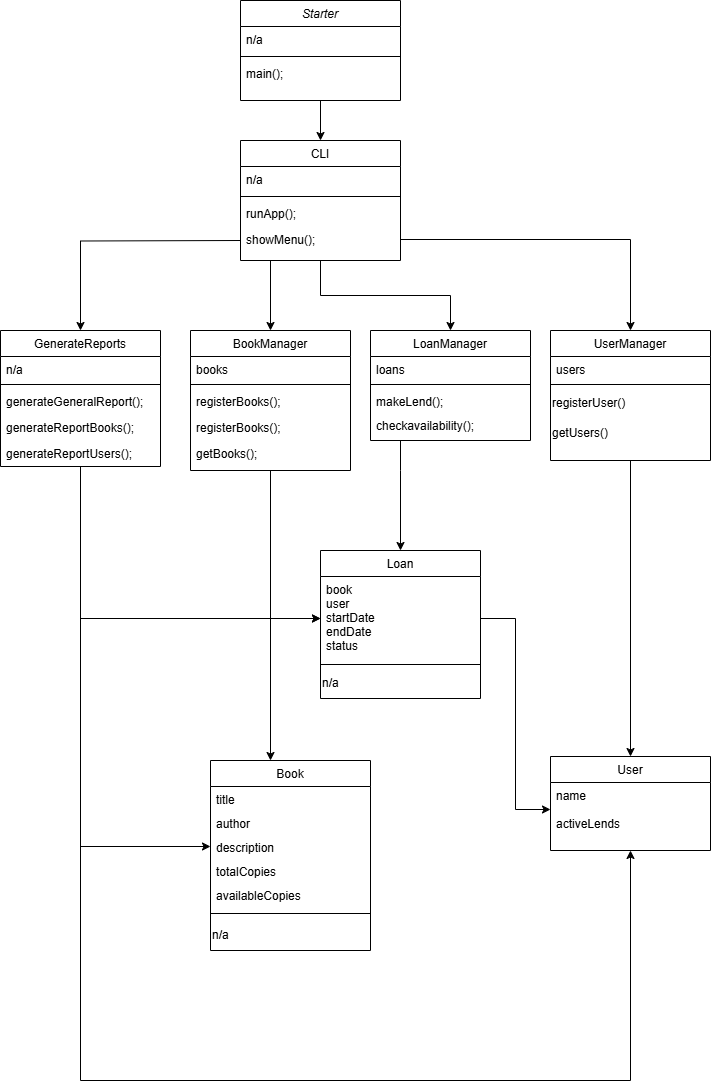

The diagram above was exported from draw.io. Its source (the exported page's mxGraphModel, read from the mxfile embedded in the PNG):
<mxGraphModel dx="1613" dy="653" grid="1" gridSize="10" guides="1" tooltips="1" connect="1" arrows="1" fold="1" page="1" pageScale="1" pageWidth="827" pageHeight="1169" math="0" shadow="0">
  <root>
    <mxCell id="WIyWlLk6GJQsqaUBKTNV-0" />
    <mxCell id="WIyWlLk6GJQsqaUBKTNV-1" parent="WIyWlLk6GJQsqaUBKTNV-0" />
    <mxCell id="Q07bts2QL44_q6dfztmi-19" style="edgeStyle=orthogonalEdgeStyle;rounded=0;orthogonalLoop=1;jettySize=auto;html=1;entryX=0.5;entryY=0;entryDx=0;entryDy=0;" edge="1" parent="WIyWlLk6GJQsqaUBKTNV-1" source="zkfFHV4jXpPFQw0GAbJ--0" target="zkfFHV4jXpPFQw0GAbJ--6">
      <mxGeometry relative="1" as="geometry" />
    </mxCell>
    <mxCell id="zkfFHV4jXpPFQw0GAbJ--0" value="Starter" style="swimlane;fontStyle=2;align=center;verticalAlign=top;childLayout=stackLayout;horizontal=1;startSize=26;horizontalStack=0;resizeParent=1;resizeLast=0;collapsible=1;marginBottom=0;rounded=0;shadow=0;strokeWidth=1;" parent="WIyWlLk6GJQsqaUBKTNV-1" vertex="1">
      <mxGeometry x="340" y="20" width="160" height="100" as="geometry">
        <mxRectangle x="230" y="140" width="160" height="26" as="alternateBounds" />
      </mxGeometry>
    </mxCell>
    <mxCell id="zkfFHV4jXpPFQw0GAbJ--1" value="n/a" style="text;align=left;verticalAlign=top;spacingLeft=4;spacingRight=4;overflow=hidden;rotatable=0;points=[[0,0.5],[1,0.5]];portConstraint=eastwest;" parent="zkfFHV4jXpPFQw0GAbJ--0" vertex="1">
      <mxGeometry y="26" width="160" height="26" as="geometry" />
    </mxCell>
    <mxCell id="zkfFHV4jXpPFQw0GAbJ--4" value="" style="line;html=1;strokeWidth=1;align=left;verticalAlign=middle;spacingTop=-1;spacingLeft=3;spacingRight=3;rotatable=0;labelPosition=right;points=[];portConstraint=eastwest;" parent="zkfFHV4jXpPFQw0GAbJ--0" vertex="1">
      <mxGeometry y="52" width="160" height="8" as="geometry" />
    </mxCell>
    <mxCell id="zkfFHV4jXpPFQw0GAbJ--5" value="main();" style="text;align=left;verticalAlign=top;spacingLeft=4;spacingRight=4;overflow=hidden;rotatable=0;points=[[0,0.5],[1,0.5]];portConstraint=eastwest;" parent="zkfFHV4jXpPFQw0GAbJ--0" vertex="1">
      <mxGeometry y="60" width="160" height="26" as="geometry" />
    </mxCell>
    <mxCell id="Q07bts2QL44_q6dfztmi-51" style="edgeStyle=orthogonalEdgeStyle;rounded=0;orthogonalLoop=1;jettySize=auto;html=1;entryX=0.5;entryY=0;entryDx=0;entryDy=0;" edge="1" parent="WIyWlLk6GJQsqaUBKTNV-1" source="zkfFHV4jXpPFQw0GAbJ--6" target="Q07bts2QL44_q6dfztmi-37">
      <mxGeometry relative="1" as="geometry" />
    </mxCell>
    <mxCell id="zkfFHV4jXpPFQw0GAbJ--6" value="CLI" style="swimlane;fontStyle=0;align=center;verticalAlign=top;childLayout=stackLayout;horizontal=1;startSize=26;horizontalStack=0;resizeParent=1;resizeLast=0;collapsible=1;marginBottom=0;rounded=0;shadow=0;strokeWidth=1;" parent="WIyWlLk6GJQsqaUBKTNV-1" vertex="1">
      <mxGeometry x="340" y="160" width="160" height="120" as="geometry">
        <mxRectangle x="130" y="380" width="160" height="26" as="alternateBounds" />
      </mxGeometry>
    </mxCell>
    <mxCell id="zkfFHV4jXpPFQw0GAbJ--7" value="n/a" style="text;align=left;verticalAlign=top;spacingLeft=4;spacingRight=4;overflow=hidden;rotatable=0;points=[[0,0.5],[1,0.5]];portConstraint=eastwest;" parent="zkfFHV4jXpPFQw0GAbJ--6" vertex="1">
      <mxGeometry y="26" width="160" height="26" as="geometry" />
    </mxCell>
    <mxCell id="zkfFHV4jXpPFQw0GAbJ--9" value="" style="line;html=1;strokeWidth=1;align=left;verticalAlign=middle;spacingTop=-1;spacingLeft=3;spacingRight=3;rotatable=0;labelPosition=right;points=[];portConstraint=eastwest;" parent="zkfFHV4jXpPFQw0GAbJ--6" vertex="1">
      <mxGeometry y="52" width="160" height="8" as="geometry" />
    </mxCell>
    <mxCell id="zkfFHV4jXpPFQw0GAbJ--11" value="runApp();" style="text;align=left;verticalAlign=top;spacingLeft=4;spacingRight=4;overflow=hidden;rotatable=0;points=[[0,0.5],[1,0.5]];portConstraint=eastwest;" parent="zkfFHV4jXpPFQw0GAbJ--6" vertex="1">
      <mxGeometry y="60" width="160" height="26" as="geometry" />
    </mxCell>
    <mxCell id="rx8B4AvZpVamro--PqWd-13" value="showMenu();" style="text;align=left;verticalAlign=top;spacingLeft=4;spacingRight=4;overflow=hidden;rotatable=0;points=[[0,0.5],[1,0.5]];portConstraint=eastwest;" parent="zkfFHV4jXpPFQw0GAbJ--6" vertex="1">
      <mxGeometry y="86" width="160" height="26" as="geometry" />
    </mxCell>
    <mxCell id="Q07bts2QL44_q6dfztmi-25" style="edgeStyle=orthogonalEdgeStyle;rounded=0;orthogonalLoop=1;jettySize=auto;html=1;entryX=0;entryY=0.5;entryDx=0;entryDy=0;" edge="1" parent="WIyWlLk6GJQsqaUBKTNV-1" source="zkfFHV4jXpPFQw0GAbJ--17" target="Q07bts2QL44_q6dfztmi-12">
      <mxGeometry relative="1" as="geometry" />
    </mxCell>
    <mxCell id="zkfFHV4jXpPFQw0GAbJ--17" value="BookManager" style="swimlane;fontStyle=0;align=center;verticalAlign=top;childLayout=stackLayout;horizontal=1;startSize=26;horizontalStack=0;resizeParent=1;resizeLast=0;collapsible=1;marginBottom=0;rounded=0;shadow=0;strokeWidth=1;" parent="WIyWlLk6GJQsqaUBKTNV-1" vertex="1">
      <mxGeometry x="290" y="350" width="160" height="140" as="geometry">
        <mxRectangle x="550" y="140" width="160" height="26" as="alternateBounds" />
      </mxGeometry>
    </mxCell>
    <mxCell id="zkfFHV4jXpPFQw0GAbJ--19" value="books" style="text;align=left;verticalAlign=top;spacingLeft=4;spacingRight=4;overflow=hidden;rotatable=0;points=[[0,0.5],[1,0.5]];portConstraint=eastwest;rounded=0;shadow=0;html=0;" parent="zkfFHV4jXpPFQw0GAbJ--17" vertex="1">
      <mxGeometry y="26" width="160" height="24" as="geometry" />
    </mxCell>
    <mxCell id="zkfFHV4jXpPFQw0GAbJ--23" value="" style="line;html=1;strokeWidth=1;align=left;verticalAlign=middle;spacingTop=-1;spacingLeft=3;spacingRight=3;rotatable=0;labelPosition=right;points=[];portConstraint=eastwest;" parent="zkfFHV4jXpPFQw0GAbJ--17" vertex="1">
      <mxGeometry y="50" width="160" height="8" as="geometry" />
    </mxCell>
    <mxCell id="Q07bts2QL44_q6dfztmi-1" value="registerBooks();" style="text;align=left;verticalAlign=top;spacingLeft=4;spacingRight=4;overflow=hidden;rotatable=0;points=[[0,0.5],[1,0.5]];portConstraint=eastwest;" vertex="1" parent="zkfFHV4jXpPFQw0GAbJ--17">
      <mxGeometry y="58" width="160" height="26" as="geometry" />
    </mxCell>
    <mxCell id="Q07bts2QL44_q6dfztmi-5" value="registerBooks();" style="text;align=left;verticalAlign=top;spacingLeft=4;spacingRight=4;overflow=hidden;rotatable=0;points=[[0,0.5],[1,0.5]];portConstraint=eastwest;" vertex="1" parent="zkfFHV4jXpPFQw0GAbJ--17">
      <mxGeometry y="84" width="160" height="26" as="geometry" />
    </mxCell>
    <mxCell id="zkfFHV4jXpPFQw0GAbJ--24" value="getBooks();" style="text;align=left;verticalAlign=top;spacingLeft=4;spacingRight=4;overflow=hidden;rotatable=0;points=[[0,0.5],[1,0.5]];portConstraint=eastwest;" parent="zkfFHV4jXpPFQw0GAbJ--17" vertex="1">
      <mxGeometry y="110" width="160" height="26" as="geometry" />
    </mxCell>
    <mxCell id="uizwkrc5qtqLxMhw6lo3-0" value="User" style="swimlane;fontStyle=0;align=center;verticalAlign=top;childLayout=stackLayout;horizontal=1;startSize=26;horizontalStack=0;resizeParent=1;resizeLast=0;collapsible=1;marginBottom=0;rounded=0;shadow=0;strokeWidth=1;" parent="WIyWlLk6GJQsqaUBKTNV-1" vertex="1">
      <mxGeometry x="650" y="776" width="160" height="94" as="geometry">
        <mxRectangle x="340" y="380" width="170" height="26" as="alternateBounds" />
      </mxGeometry>
    </mxCell>
    <mxCell id="uizwkrc5qtqLxMhw6lo3-1" value="name&#10;&#10;activeLends" style="text;align=left;verticalAlign=top;spacingLeft=4;spacingRight=4;overflow=hidden;rotatable=0;points=[[0,0.5],[1,0.5]];portConstraint=eastwest;" parent="uizwkrc5qtqLxMhw6lo3-0" vertex="1">
      <mxGeometry y="26" width="160" height="54" as="geometry" />
    </mxCell>
    <mxCell id="Q07bts2QL44_q6dfztmi-27" style="edgeStyle=orthogonalEdgeStyle;rounded=0;orthogonalLoop=1;jettySize=auto;html=1;entryX=0.5;entryY=0;entryDx=0;entryDy=0;" edge="1" parent="WIyWlLk6GJQsqaUBKTNV-1" source="Q07bts2QL44_q6dfztmi-7" target="uizwkrc5qtqLxMhw6lo3-0">
      <mxGeometry relative="1" as="geometry" />
    </mxCell>
    <mxCell id="Q07bts2QL44_q6dfztmi-7" value="UserManager" style="swimlane;fontStyle=0;align=center;verticalAlign=top;childLayout=stackLayout;horizontal=1;startSize=26;horizontalStack=0;resizeParent=1;resizeLast=0;collapsible=1;marginBottom=0;rounded=0;shadow=0;strokeWidth=1;" vertex="1" parent="WIyWlLk6GJQsqaUBKTNV-1">
      <mxGeometry x="650" y="350" width="160" height="130" as="geometry">
        <mxRectangle x="340" y="380" width="170" height="26" as="alternateBounds" />
      </mxGeometry>
    </mxCell>
    <mxCell id="Q07bts2QL44_q6dfztmi-8" value="users&#10;&#10;" style="text;align=left;verticalAlign=top;spacingLeft=4;spacingRight=4;overflow=hidden;rotatable=0;points=[[0,0.5],[1,0.5]];portConstraint=eastwest;" vertex="1" parent="Q07bts2QL44_q6dfztmi-7">
      <mxGeometry y="26" width="160" height="24" as="geometry" />
    </mxCell>
    <mxCell id="Q07bts2QL44_q6dfztmi-9" value="" style="line;html=1;strokeWidth=1;align=left;verticalAlign=middle;spacingTop=-1;spacingLeft=3;spacingRight=3;rotatable=0;labelPosition=right;points=[];portConstraint=eastwest;" vertex="1" parent="Q07bts2QL44_q6dfztmi-7">
      <mxGeometry y="50" width="160" height="8" as="geometry" />
    </mxCell>
    <mxCell id="Q07bts2QL44_q6dfztmi-10" value="registerUser()" style="text;html=1;align=left;verticalAlign=middle;resizable=0;points=[];autosize=1;strokeColor=none;fillColor=none;" vertex="1" parent="Q07bts2QL44_q6dfztmi-7">
      <mxGeometry y="58" width="160" height="30" as="geometry" />
    </mxCell>
    <mxCell id="Q07bts2QL44_q6dfztmi-15" value="getUsers()" style="text;html=1;align=left;verticalAlign=middle;resizable=0;points=[];autosize=1;strokeColor=none;fillColor=none;" vertex="1" parent="Q07bts2QL44_q6dfztmi-7">
      <mxGeometry y="88" width="160" height="30" as="geometry" />
    </mxCell>
    <mxCell id="Q07bts2QL44_q6dfztmi-11" value="Loan" style="swimlane;fontStyle=0;align=center;verticalAlign=top;childLayout=stackLayout;horizontal=1;startSize=26;horizontalStack=0;resizeParent=1;resizeLast=0;collapsible=1;marginBottom=0;rounded=0;shadow=0;strokeWidth=1;" vertex="1" parent="WIyWlLk6GJQsqaUBKTNV-1">
      <mxGeometry x="420" y="570" width="160" height="148" as="geometry">
        <mxRectangle x="340" y="380" width="170" height="26" as="alternateBounds" />
      </mxGeometry>
    </mxCell>
    <mxCell id="Q07bts2QL44_q6dfztmi-12" value="book&#10;user&#10;startDate&#10;endDate&#10;status" style="text;align=left;verticalAlign=top;spacingLeft=4;spacingRight=4;overflow=hidden;rotatable=0;points=[[0,0.5],[1,0.5]];portConstraint=eastwest;" vertex="1" parent="Q07bts2QL44_q6dfztmi-11">
      <mxGeometry y="26" width="160" height="84" as="geometry" />
    </mxCell>
    <mxCell id="Q07bts2QL44_q6dfztmi-13" value="" style="line;html=1;strokeWidth=1;align=left;verticalAlign=middle;spacingTop=-1;spacingLeft=3;spacingRight=3;rotatable=0;labelPosition=right;points=[];portConstraint=eastwest;" vertex="1" parent="Q07bts2QL44_q6dfztmi-11">
      <mxGeometry y="110" width="160" height="8" as="geometry" />
    </mxCell>
    <mxCell id="Q07bts2QL44_q6dfztmi-14" value="n/a" style="text;html=1;align=left;verticalAlign=middle;resizable=0;points=[];autosize=1;strokeColor=none;fillColor=none;" vertex="1" parent="Q07bts2QL44_q6dfztmi-11">
      <mxGeometry y="118" width="160" height="30" as="geometry" />
    </mxCell>
    <mxCell id="rx8B4AvZpVamro--PqWd-1" value="Book&#10;" style="swimlane;fontStyle=0;align=center;verticalAlign=top;childLayout=stackLayout;horizontal=1;startSize=26;horizontalStack=0;resizeParent=1;resizeLast=0;collapsible=1;marginBottom=0;rounded=0;shadow=0;strokeWidth=1;" parent="WIyWlLk6GJQsqaUBKTNV-1" vertex="1">
      <mxGeometry x="310" y="780" width="160" height="190" as="geometry">
        <mxRectangle x="340" y="380" width="170" height="26" as="alternateBounds" />
      </mxGeometry>
    </mxCell>
    <mxCell id="rx8B4AvZpVamro--PqWd-2" value="title" style="text;align=left;verticalAlign=top;spacingLeft=4;spacingRight=4;overflow=hidden;rotatable=0;points=[[0,0.5],[1,0.5]];portConstraint=eastwest;" parent="rx8B4AvZpVamro--PqWd-1" vertex="1">
      <mxGeometry y="26" width="160" height="24" as="geometry" />
    </mxCell>
    <mxCell id="uizwkrc5qtqLxMhw6lo3-10" value="author" style="text;align=left;verticalAlign=top;spacingLeft=4;spacingRight=4;overflow=hidden;rotatable=0;points=[[0,0.5],[1,0.5]];portConstraint=eastwest;" parent="rx8B4AvZpVamro--PqWd-1" vertex="1">
      <mxGeometry y="50" width="160" height="24" as="geometry" />
    </mxCell>
    <mxCell id="uizwkrc5qtqLxMhw6lo3-11" value="description&#10;" style="text;align=left;verticalAlign=top;spacingLeft=4;spacingRight=4;overflow=hidden;rotatable=0;points=[[0,0.5],[1,0.5]];portConstraint=eastwest;" parent="rx8B4AvZpVamro--PqWd-1" vertex="1">
      <mxGeometry y="74" width="160" height="24" as="geometry" />
    </mxCell>
    <mxCell id="Q07bts2QL44_q6dfztmi-22" value="totalCopies" style="text;align=left;verticalAlign=top;spacingLeft=4;spacingRight=4;overflow=hidden;rotatable=0;points=[[0,0.5],[1,0.5]];portConstraint=eastwest;" vertex="1" parent="rx8B4AvZpVamro--PqWd-1">
      <mxGeometry y="98" width="160" height="24" as="geometry" />
    </mxCell>
    <mxCell id="Q07bts2QL44_q6dfztmi-23" value="availableCopies" style="text;align=left;verticalAlign=top;spacingLeft=4;spacingRight=4;overflow=hidden;rotatable=0;points=[[0,0.5],[1,0.5]];portConstraint=eastwest;" vertex="1" parent="rx8B4AvZpVamro--PqWd-1">
      <mxGeometry y="122" width="160" height="24" as="geometry" />
    </mxCell>
    <mxCell id="rx8B4AvZpVamro--PqWd-3" value="" style="line;html=1;strokeWidth=1;align=left;verticalAlign=middle;spacingTop=-1;spacingLeft=3;spacingRight=3;rotatable=0;labelPosition=right;points=[];portConstraint=eastwest;" parent="rx8B4AvZpVamro--PqWd-1" vertex="1">
      <mxGeometry y="146" width="160" height="14" as="geometry" />
    </mxCell>
    <mxCell id="Q07bts2QL44_q6dfztmi-0" value="n/a" style="text;html=1;align=left;verticalAlign=middle;resizable=0;points=[];autosize=1;strokeColor=none;fillColor=none;" vertex="1" parent="rx8B4AvZpVamro--PqWd-1">
      <mxGeometry y="160" width="160" height="30" as="geometry" />
    </mxCell>
    <mxCell id="Q07bts2QL44_q6dfztmi-20" style="edgeStyle=orthogonalEdgeStyle;rounded=0;orthogonalLoop=1;jettySize=auto;html=1;entryX=0.5;entryY=0;entryDx=0;entryDy=0;" edge="1" parent="WIyWlLk6GJQsqaUBKTNV-1" source="rx8B4AvZpVamro--PqWd-13" target="Q07bts2QL44_q6dfztmi-7">
      <mxGeometry relative="1" as="geometry" />
    </mxCell>
    <mxCell id="Q07bts2QL44_q6dfztmi-21" style="edgeStyle=orthogonalEdgeStyle;rounded=0;orthogonalLoop=1;jettySize=auto;html=1;entryX=0.5;entryY=0;entryDx=0;entryDy=0;" edge="1" parent="WIyWlLk6GJQsqaUBKTNV-1" target="Q07bts2QL44_q6dfztmi-29">
      <mxGeometry relative="1" as="geometry">
        <mxPoint x="340" y="260" as="sourcePoint" />
      </mxGeometry>
    </mxCell>
    <mxCell id="Q07bts2QL44_q6dfztmi-28" style="edgeStyle=orthogonalEdgeStyle;rounded=0;orthogonalLoop=1;jettySize=auto;html=1;entryX=0.375;entryY=0;entryDx=0;entryDy=0;entryPerimeter=0;" edge="1" parent="WIyWlLk6GJQsqaUBKTNV-1" source="zkfFHV4jXpPFQw0GAbJ--17" target="rx8B4AvZpVamro--PqWd-1">
      <mxGeometry relative="1" as="geometry" />
    </mxCell>
    <mxCell id="Q07bts2QL44_q6dfztmi-49" style="edgeStyle=orthogonalEdgeStyle;rounded=0;orthogonalLoop=1;jettySize=auto;html=1;entryX=0;entryY=0.5;entryDx=0;entryDy=0;" edge="1" parent="WIyWlLk6GJQsqaUBKTNV-1" source="Q07bts2QL44_q6dfztmi-29" target="uizwkrc5qtqLxMhw6lo3-11">
      <mxGeometry relative="1" as="geometry" />
    </mxCell>
    <mxCell id="Q07bts2QL44_q6dfztmi-52" style="edgeStyle=orthogonalEdgeStyle;rounded=0;orthogonalLoop=1;jettySize=auto;html=1;" edge="1" parent="WIyWlLk6GJQsqaUBKTNV-1" source="Q07bts2QL44_q6dfztmi-29" target="Q07bts2QL44_q6dfztmi-12">
      <mxGeometry relative="1" as="geometry" />
    </mxCell>
    <mxCell id="Q07bts2QL44_q6dfztmi-59" style="edgeStyle=orthogonalEdgeStyle;rounded=0;orthogonalLoop=1;jettySize=auto;html=1;entryX=0.5;entryY=1;entryDx=0;entryDy=0;" edge="1" parent="WIyWlLk6GJQsqaUBKTNV-1" source="Q07bts2QL44_q6dfztmi-29" target="uizwkrc5qtqLxMhw6lo3-0">
      <mxGeometry relative="1" as="geometry">
        <mxPoint x="620" y="1070" as="targetPoint" />
        <Array as="points">
          <mxPoint x="180" y="1100" />
          <mxPoint x="730" y="1100" />
        </Array>
      </mxGeometry>
    </mxCell>
    <mxCell id="Q07bts2QL44_q6dfztmi-29" value="GenerateReports" style="swimlane;fontStyle=0;align=center;verticalAlign=top;childLayout=stackLayout;horizontal=1;startSize=26;horizontalStack=0;resizeParent=1;resizeLast=0;collapsible=1;marginBottom=0;rounded=0;shadow=0;strokeWidth=1;" vertex="1" parent="WIyWlLk6GJQsqaUBKTNV-1">
      <mxGeometry x="100" y="350" width="160" height="136" as="geometry">
        <mxRectangle x="550" y="140" width="160" height="26" as="alternateBounds" />
      </mxGeometry>
    </mxCell>
    <mxCell id="Q07bts2QL44_q6dfztmi-30" value="n/a" style="text;align=left;verticalAlign=top;spacingLeft=4;spacingRight=4;overflow=hidden;rotatable=0;points=[[0,0.5],[1,0.5]];portConstraint=eastwest;rounded=0;shadow=0;html=0;" vertex="1" parent="Q07bts2QL44_q6dfztmi-29">
      <mxGeometry y="26" width="160" height="24" as="geometry" />
    </mxCell>
    <mxCell id="Q07bts2QL44_q6dfztmi-31" value="" style="line;html=1;strokeWidth=1;align=left;verticalAlign=middle;spacingTop=-1;spacingLeft=3;spacingRight=3;rotatable=0;labelPosition=right;points=[];portConstraint=eastwest;" vertex="1" parent="Q07bts2QL44_q6dfztmi-29">
      <mxGeometry y="50" width="160" height="8" as="geometry" />
    </mxCell>
    <mxCell id="Q07bts2QL44_q6dfztmi-35" value="generateGeneralReport();" style="text;align=left;verticalAlign=top;spacingLeft=4;spacingRight=4;overflow=hidden;rotatable=0;points=[[0,0.5],[1,0.5]];portConstraint=eastwest;" vertex="1" parent="Q07bts2QL44_q6dfztmi-29">
      <mxGeometry y="58" width="160" height="26" as="geometry" />
    </mxCell>
    <mxCell id="Q07bts2QL44_q6dfztmi-36" value="generateReportBooks();" style="text;align=left;verticalAlign=top;spacingLeft=4;spacingRight=4;overflow=hidden;rotatable=0;points=[[0,0.5],[1,0.5]];portConstraint=eastwest;" vertex="1" parent="Q07bts2QL44_q6dfztmi-29">
      <mxGeometry y="84" width="160" height="26" as="geometry" />
    </mxCell>
    <mxCell id="Q07bts2QL44_q6dfztmi-48" value="generateReportUsers();" style="text;align=left;verticalAlign=top;spacingLeft=4;spacingRight=4;overflow=hidden;rotatable=0;points=[[0,0.5],[1,0.5]];portConstraint=eastwest;" vertex="1" parent="Q07bts2QL44_q6dfztmi-29">
      <mxGeometry y="110" width="160" height="26" as="geometry" />
    </mxCell>
    <mxCell id="Q07bts2QL44_q6dfztmi-43" style="edgeStyle=orthogonalEdgeStyle;rounded=0;orthogonalLoop=1;jettySize=auto;html=1;entryX=0.5;entryY=0;entryDx=0;entryDy=0;" edge="1" parent="WIyWlLk6GJQsqaUBKTNV-1" source="Q07bts2QL44_q6dfztmi-37" target="Q07bts2QL44_q6dfztmi-11">
      <mxGeometry relative="1" as="geometry">
        <Array as="points">
          <mxPoint x="500" y="490" />
          <mxPoint x="500" y="490" />
        </Array>
      </mxGeometry>
    </mxCell>
    <mxCell id="Q07bts2QL44_q6dfztmi-37" value="LoanManager" style="swimlane;fontStyle=0;align=center;verticalAlign=top;childLayout=stackLayout;horizontal=1;startSize=26;horizontalStack=0;resizeParent=1;resizeLast=0;collapsible=1;marginBottom=0;rounded=0;shadow=0;strokeWidth=1;" vertex="1" parent="WIyWlLk6GJQsqaUBKTNV-1">
      <mxGeometry x="470" y="350" width="160" height="110" as="geometry">
        <mxRectangle x="340" y="380" width="170" height="26" as="alternateBounds" />
      </mxGeometry>
    </mxCell>
    <mxCell id="Q07bts2QL44_q6dfztmi-38" value="loans" style="text;align=left;verticalAlign=top;spacingLeft=4;spacingRight=4;overflow=hidden;rotatable=0;points=[[0,0.5],[1,0.5]];portConstraint=eastwest;" vertex="1" parent="Q07bts2QL44_q6dfztmi-37">
      <mxGeometry y="26" width="160" height="24" as="geometry" />
    </mxCell>
    <mxCell id="Q07bts2QL44_q6dfztmi-39" value="" style="line;html=1;strokeWidth=1;align=left;verticalAlign=middle;spacingTop=-1;spacingLeft=3;spacingRight=3;rotatable=0;labelPosition=right;points=[];portConstraint=eastwest;" vertex="1" parent="Q07bts2QL44_q6dfztmi-37">
      <mxGeometry y="50" width="160" height="8" as="geometry" />
    </mxCell>
    <mxCell id="Q07bts2QL44_q6dfztmi-41" value="makeLend();" style="text;align=left;verticalAlign=top;spacingLeft=4;spacingRight=4;overflow=hidden;rotatable=0;points=[[0,0.5],[1,0.5]];portConstraint=eastwest;" vertex="1" parent="Q07bts2QL44_q6dfztmi-37">
      <mxGeometry y="58" width="160" height="24" as="geometry" />
    </mxCell>
    <mxCell id="Q07bts2QL44_q6dfztmi-42" value="checkavailability();" style="text;align=left;verticalAlign=top;spacingLeft=4;spacingRight=4;overflow=hidden;rotatable=0;points=[[0,0.5],[1,0.5]];portConstraint=eastwest;" vertex="1" parent="Q07bts2QL44_q6dfztmi-37">
      <mxGeometry y="82" width="160" height="26" as="geometry" />
    </mxCell>
    <mxCell id="Q07bts2QL44_q6dfztmi-46" style="edgeStyle=orthogonalEdgeStyle;rounded=0;orthogonalLoop=1;jettySize=auto;html=1;" edge="1" parent="WIyWlLk6GJQsqaUBKTNV-1">
      <mxGeometry relative="1" as="geometry">
        <mxPoint x="370" y="280" as="sourcePoint" />
        <mxPoint x="370" y="350" as="targetPoint" />
      </mxGeometry>
    </mxCell>
    <mxCell id="Q07bts2QL44_q6dfztmi-62" style="edgeStyle=orthogonalEdgeStyle;rounded=0;orthogonalLoop=1;jettySize=auto;html=1;entryX=0;entryY=0.5;entryDx=0;entryDy=0;" edge="1" parent="WIyWlLk6GJQsqaUBKTNV-1" source="Q07bts2QL44_q6dfztmi-12" target="uizwkrc5qtqLxMhw6lo3-1">
      <mxGeometry relative="1" as="geometry" />
    </mxCell>
  </root>
</mxGraphModel>